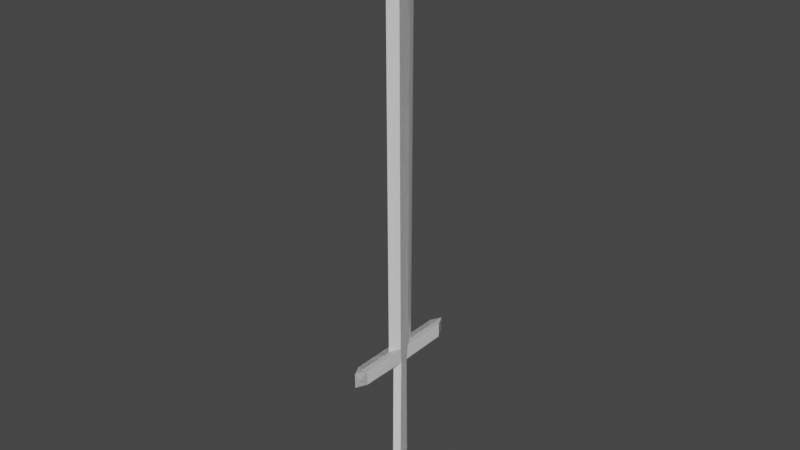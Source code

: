 # Source: sword.blend  (saved by Blender 3.1.7; exported with 4.5.12 LTS)
import bpy
from mathutils import Matrix  # noqa: F401  (used for matrix-valued properties, if any)

bpy.ops.wm.read_factory_settings(use_empty=True)
scene = bpy.context.scene
scene.name = 'Scene'

# ---- collections
col_collection = bpy.data.collections.new('Collection'); scene.collection.children.link(col_collection)

# ---- materials (node trees are filled in below, after node groups)
mat_material = bpy.data.materials.new('Material')
mat_material.alpha_threshold = 0.0
mat_material.use_transparent_shadow = False
mat_material.line_color = (0.0, 0.0, 0.0, 1.0)

# ---- material node trees
mat_material.use_nodes = True; mat_material.node_tree.nodes.clear()
_N = mat_material.node_tree.nodes; _L = mat_material.node_tree.links
n0 = _N.new('ShaderNodeOutputMaterial'); n0.name = 'Material Output'; n0.location = (300, 300)
n1 = _N.new('ShaderNodeBsdfPrincipled'); n1.name = 'Principled BSDF'; n1.location = (10, 300)
n1.distribution = 'GGX'
n1.subsurface_method = 'RANDOM_WALK_SKIN'
n1.inputs[2].default_value = 0.4
n1.inputs[3].default_value = 1.45
n1.inputs[27].default_value = (0.0, 0.0, 0.0, 1.0)
n1.inputs[28].default_value = 1.0
_L.new(n1.outputs[0], n0.inputs[0])
n0.is_active_output = True

# ---- world
world_world = bpy.data.worlds.new('World'); scene.world = world_world
world_world.use_nodes = True; world_world.node_tree.nodes.clear()
_N = world_world.node_tree.nodes; _L = world_world.node_tree.links
n0 = _N.new('ShaderNodeOutputWorld'); n0.name = 'World Output'; n0.location = (300, 300)
n1 = _N.new('ShaderNodeBackground'); n1.name = 'Background'; n1.location = (10, 300)
n1.inputs[0].default_value = (0.05088, 0.05088, 0.05088, 1.0)
_L.new(n1.outputs[0], n0.inputs[0])
n0.is_active_output = True
world_world.color = (0.05088, 0.05088, 0.05088)
world_world.use_sun_shadow = False
world_world.sun_shadow_jitter_overblur = 0.0

# ---- meshes
me_cube = bpy.data.meshes.new('Cube')
me_cube.from_pydata([(0.9317, 0.02079, -21.96), (0.9317, 0.02079, -23.8), (0.9317, -1.012, -21.96), (0.9317, -1.012, -23.8), (-0.9317, 0.02079, -21.96), (-0.9317, 0.02079, -23.8), (-0.9317, -1.012, -21.96), (-0.9317, -1.012, -23.8), (0.9212, -0.7446, 5.461), (-0.9212, -0.7446, 5.461), (0.9212, 0.288, 5.461), (-0.9212, 0.288, 5.461), (0.0, 0.7328, -24.03), (0.0, -2.065, -21.98), (0.0, -1.012, -23.8), (0.0, 0.7328, -22.03), (0.0, -1.798, 5.437), (0.0, 1.0, 5.764), (0.0, -3.052, 8.498), (-1.0, -1.011, 8.523), (1.0, 0.9885, 8.523), (1.0, -1.011, 8.523), (-1.0, 0.9885, 8.523), (0.0, 0.9885, 8.523), (0.0, -3.338, 77.52), (-0.9289, -1.298, 77.54), (0.9289, 0.7022, 77.54), (0.9289, -1.298, 77.54), (-0.9289, 0.7022, 77.54), (0.0, 0.7022, 77.54), (0.0, -0.3353, 89.14), (0.0, -0.4624, 89.14), (1.0, -10.01, 5.726), (-1.0, -10.01, 5.726), (0.0, 0.0, 89.14), (0.0, -12.05, 5.701), (0.0, -12.06, 8.461), (-1.0, -10.02, 8.486), (1.0, -10.02, 8.486)], [], [(15, 4, 11, 17), (14, 13, 6, 7), (7, 6, 4, 5), (12, 1, 3, 14), (1, 0, 2, 3), (12, 15, 0, 1), (8, 21, 38, 32), (13, 2, 8, 16), (4, 6, 9, 11), (2, 0, 10, 8), (6, 13, 16, 9), (10, 17, 23, 20), (5, 4, 15, 12), (5, 12, 14, 7), (3, 2, 13, 14), (0, 15, 17, 10), (22, 19, 25, 28), (18, 21, 27, 24), (8, 10, 20, 21), (17, 11, 22, 23), (11, 9, 19, 22), (16, 8, 32, 35), (26, 29, 34), (29, 28, 34), (19, 18, 24, 25), (23, 22, 28, 29), (20, 23, 29, 26), (21, 20, 26, 27), (34, 31, 30), (35, 32, 38, 36), (27, 26, 34, 31), (24, 27, 31, 30), (28, 25, 31, 34), (25, 24, 30, 31), (33, 35, 36, 37), (21, 18, 36, 38), (9, 16, 35, 33), (19, 9, 33, 37), (18, 19, 37, 36)])
_uv = me_cube.uv_layers.new(name='UVMap')
_uv.uv.foreach_set('vector', [0.625, 0.375, 0.625, 0.25, 0.625, 0.25, 0.625, 0.375, 0.375, 0.875, 0.625, 0.875, 0.625, 1.0, 0.375, 1.0, 0.375, 0.0, 0.625, 0.0, 0.625, 0.25, 0.375, 0.25, 0.25, 0.5, 0.375, 0.5, 0.375, 0.75, 0.25, 0.75, 0.375, 0.5, 0.625, 0.5, 0.625, 0.75, 0.375, 0.75, 0.375, 0.375, 0.625, 0.375, 0.625, 0.5, 0.375, 0.5, 0.625, 0.75, 0.625, 0.75, 0.625, 0.75, 0.625, 0.75, 0.625, 0.875, 0.625, 0.75, 0.625, 0.75, 0.625, 0.875, 0.625, 0.25, 0.625, 0.0, 0.625, 0.0, 0.625, 0.25, 0.625, 0.75, 0.625, 0.5, 0.625, 0.5, 0.625, 0.75, 0.625, 1.0, 0.625, 0.875, 0.625, 0.875, 0.625, 1.0, 0.625, 0.5, 0.625, 0.375, 0.625, 0.375, 0.625, 0.5, 0.375, 0.25, 0.625, 0.25, 0.625, 0.375, 0.375, 0.375, 0.125, 0.5, 0.25, 0.5, 0.25, 0.75, 0.125, 0.75, 0.375, 0.75, 0.625, 0.75, 0.625, 0.875, 0.375, 0.875, 0.625, 0.5, 0.625, 0.375, 0.625, 0.375, 0.625, 0.5, 0.625, 0.25, 0.625, 0.0, 0.625, 0.0, 0.625, 0.25, 0.625, 0.875, 0.625, 0.75, 0.625, 0.75, 0.625, 0.875, 0.625, 0.75, 0.625, 0.5, 0.625, 0.5, 0.625, 0.75, 0.625, 0.375, 0.625, 0.25, 0.625, 0.25, 0.625, 0.375, 0.625, 0.25, 0.625, 0.0, 0.625, 0.0, 0.625, 0.25, 0.625, 0.875, 0.625, 0.75, 0.625, 0.75, 0.625, 0.875, 0.625, 0.5, 0.625, 0.375, 0.625, 0.5, 0.625, 0.375, 0.625, 0.25, 0.625, 0.375, 0.625, 1.0, 0.625, 0.875, 0.625, 0.875, 0.625, 1.0, 0.625, 0.375, 0.625, 0.25, 0.625, 0.25, 0.625, 0.375, 0.625, 0.5, 0.625, 0.375, 0.625, 0.375, 0.625, 0.5, 0.625, 0.75, 0.625, 0.5, 0.625, 0.5, 0.625, 0.75, 0.875, 0.5, 0.875, 0.75, 0.75, 0.75, 0.625, 0.875, 0.625, 0.75, 0.625, 0.75, 0.625, 0.875, 0.625, 0.75, 0.625, 0.5, 0.625, 0.5, 0.625, 0.75, 0.625, 0.875, 0.625, 0.75, 0.625, 0.75, 0.625, 0.875, 0.625, 0.25, 0.625, 0.0, 0.625, 0.0, 0.625, 0.25, 0.625, 1.0, 0.625, 0.875, 0.625, 0.875, 0.625, 1.0, 0.625, 1.0, 0.625, 0.875, 0.625, 0.875, 0.625, 1.0, 0.625, 0.75, 0.625, 0.875, 0.625, 0.875, 0.625, 0.75, 0.625, 1.0, 0.625, 0.875, 0.625, 0.875, 0.625, 1.0, 0.625, 0.0, 0.625, 0.0, 0.625, 0.0, 0.625, 0.0, 0.625, 0.875, 0.625, 1.0, 0.625, 1.0, 0.625, 0.875])
me_cube.materials.append(mat_material)
me_cube.use_remesh_preserve_volume = False
me_cube.use_remesh_preserve_attributes = False
me_cube.use_mirror_x = True
me_cube.use_mirror_vertex_groups = False
me_cube.update()

# ---- objects
ob_cube = bpy.data.objects.new('Cube', me_cube)

# ---- transforms, parenting, visibility, modifiers, constraints
ob_cube.location = (0.0, 0.0, 0.0)
ob_cube.scale = (0.008476, 0.008476, 0.008476)
ob_cube.lock_rotations_4d = False
ob_cube.empty_display_type = 'ARROWS'
ob_cube.lineart.crease_threshold = 0.0
ob_cube.use_mesh_mirror_x = True
_m = ob_cube.modifiers.new('Mirror', 'MIRROR')
_m.use_axis = (True, True, False)
_m.use_clip = True

# ---- collection membership
col_collection.objects.link(ob_cube)

# ---- scene / render settings (as saved in the file)
scene.frame_start = 1; scene.frame_end = 250; scene.frame_set(1)
scene.render.engine = 'BLENDER_EEVEE_NEXT'
scene.cycles.sampling_pattern = 'TABULATED_SOBOL'
scene.cycles.use_light_tree = False
scene.view_settings.view_transform = 'Filmic'
bpy.context.view_layer.update()

# ---- added for rendering (the .blend has no active camera and no usable light): camera, sun
cam_auto = bpy.data.cameras.new('AutoCamera')
cam_auto.lens = 50.0
cam_auto.sensor_width = 36.0
cam_auto.clip_end = 1000.0
ob_auto_camera = bpy.data.objects.new('AutoCamera', cam_auto)
scene.collection.objects.link(ob_auto_camera)
ob_auto_camera.location = (0.907555, -1.08907, 1.002)
ob_auto_camera.rotation_euler = (1.09748, -7.21219e-08, 0.694738)
scene.camera = ob_auto_camera
light_auto_sun = bpy.data.lights.new('AutoSun', 'SUN')
light_auto_sun.energy = 3.0
light_auto_sun.angle = 0.0523599
ob_auto_sun = bpy.data.objects.new('AutoSun', light_auto_sun)
scene.collection.objects.link(ob_auto_sun)
ob_auto_sun.rotation_euler = (0.872665, 0.174533, 0.523599)
bpy.context.view_layer.update()
